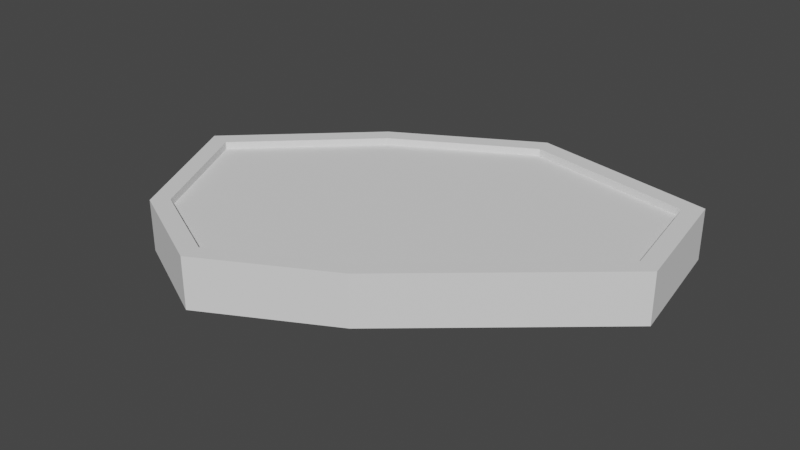 # Source: Obs3.blend  (saved by Blender 4.1.24; exported with 4.5.12 LTS)
import bpy
from mathutils import Matrix  # noqa: F401  (used for matrix-valued properties, if any)

bpy.ops.wm.read_factory_settings(use_empty=True)
scene = bpy.context.scene
scene.name = 'Scene'

# ---- collections
col_collection = bpy.data.collections.new('Collection'); scene.collection.children.link(col_collection)

# ---- world
world_world = bpy.data.worlds.new('World'); scene.world = world_world
world_world.use_nodes = True; world_world.node_tree.nodes.clear()
_N = world_world.node_tree.nodes; _L = world_world.node_tree.links
n0 = _N.new('ShaderNodeOutputWorld'); n0.name = 'World Output'; n0.location = (300, 300)
n1 = _N.new('ShaderNodeBackground'); n1.name = 'Background'; n1.location = (10, 300)
n1.inputs[0].default_value = (0.05088, 0.05088, 0.05088, 1.0)
_L.new(n1.outputs[0], n0.inputs[0])
n0.is_active_output = True
world_world.color = (0.05088, 0.05088, 0.05088)
world_world.use_sun_shadow = False
world_world.sun_shadow_jitter_overblur = 0.0

# ---- meshes
me_plane_001 = bpy.data.meshes.new('Plane.001')
me_plane_001.from_pydata([(-1.0, -1.0, 0.0), (1.032, 2.424, 0.0), (-0.3924, 1.62, 0.0), (-1.69, 0.3923, 0.0), (2.943, 2.051, 0.0), (3.158, 0.7594, 0.0), (1.285, -0.8481, 0.0), (0.0316, -1.513, 0.0), (-1.474, 0.3539, 0.5161), (-0.2872, 1.478, 0.5161), (1.062, 2.239, 0.5161), (2.789, 1.901, 0.5161), (-0.8687, -0.8688, 0.5161), (2.968, 0.8283, 0.5161), (1.185, -0.7019, 0.5161), (0.02899, -1.315, 0.5161), (-1.69, 0.3923, 0.5161), (-0.3924, 1.62, 0.5161), (1.032, 2.424, 0.5161), (2.943, 2.051, 0.5161), (-1.0, -1.0, 0.5161), (3.158, 0.7594, 0.5161), (1.285, -0.8481, 0.5161), (0.0316, -1.513, 0.5161), (-1.474, 0.3539, 0.4411), (1.185, -0.7019, 0.4411), (-0.2872, 1.478, 0.4411), (2.968, 0.8283, 0.4411), (1.062, 2.239, 0.4411), (2.789, 1.901, 0.4411), (-0.8687, -0.8688, 0.4411), (0.02899, -1.315, 0.4411)], [], [(0, 3, 6, 7), (3, 2, 5, 6), (1, 4, 5, 2), (12, 15, 31, 30), (9, 8, 24, 26), (10, 9, 26, 28), (0, 7, 23, 20), (6, 5, 21, 22), (3, 0, 20, 16), (4, 1, 18, 19), (7, 6, 22, 23), (5, 4, 19, 21), (1, 2, 17, 18), (2, 3, 16, 17), (8, 9, 17, 16), (10, 11, 19, 18), (9, 10, 18, 17), (12, 8, 16, 20), (11, 13, 21, 19), (13, 14, 22, 21), (14, 15, 23, 22), (15, 12, 20, 23), (30, 31, 25, 24), (24, 25, 27, 26), (28, 26, 27, 29), (14, 13, 27, 25), (8, 12, 30, 24), (11, 10, 28, 29), (15, 14, 25, 31), (13, 11, 29, 27)])
_uv = me_plane_001.uv_layers.new(name='UVMap')
_uv.uv.foreach_set('vector', [0.0, 0.0, 0.0, 0.0, 0.0, 0.0, 0.0, 0.0, 0.0, 0.0, 0.0, 0.0, 0.0, 0.0, 0.0, 0.0, 0.0, 0.0, 0.0, 0.0, 0.0, 0.0, 0.0, 0.0, 0.0, 0.0, 0.0, 0.0, 0.0, 0.0, 0.0, 0.0, 0.0, 0.0, 0.0, 0.0, 0.0, 0.0, 0.0, 0.0, 0.0, 0.0, 0.0, 0.0, 0.0, 0.0, 0.0, 0.0, 0.0, 0.0, 0.0, 0.0, 0.0, 0.0, 0.0, 0.0, 0.0, 0.0, 0.0, 0.0, 0.0, 0.0, 0.0, 0.0, 0.0, 0.0, 0.0, 0.0, 0.0, 0.0, 0.0, 0.0, 0.0, 0.0, 0.0, 0.0, 0.0, 0.0, 0.0, 0.0, 0.0, 0.0, 0.0, 0.0, 0.0, 0.0, 0.0, 0.0, 0.0, 0.0, 0.0, 0.0, 0.0, 0.0, 0.0, 0.0, 0.0, 0.0, 0.0, 0.0, 0.0, 0.0, 0.0, 0.0, 0.0, 0.0, 0.0, 0.0, 0.0, 0.0, 0.0, 0.0, 0.0, 0.0, 0.0, 0.0, 0.0, 0.0, 0.0, 0.0, 0.0, 0.0, 0.0, 0.0, 0.0, 0.0, 0.0, 0.0, 0.0, 0.0, 0.0, 0.0, 0.0, 0.0, 0.0, 0.0, 0.0, 0.0, 0.0, 0.0, 0.0, 0.0, 0.0, 0.0, 0.0, 0.0, 0.0, 0.0, 0.0, 0.0, 0.0, 0.0, 0.0, 0.0, 0.0, 0.0, 0.0, 0.0, 0.0, 0.0, 0.0, 0.0, 0.0, 0.0, 0.0, 0.0, 0.0, 0.0, 0.0, 0.0, 0.0, 0.0, 0.0, 0.0, 0.0, 0.0, 0.0, 0.0, 0.0, 0.0, 0.0, 0.0, 0.0, 0.0, 0.0, 0.0, 0.0, 0.0, 0.0, 0.0, 0.0, 0.0, 0.0, 0.0, 0.0, 0.0, 0.0, 0.0, 0.0, 0.0, 0.0, 0.0, 0.0, 0.0, 0.0, 0.0, 0.0, 0.0, 0.0, 0.0, 0.0, 0.0, 0.0, 0.0, 0.0, 0.0, 0.0, 0.0, 0.0, 0.0, 0.0, 0.0, 0.0, 0.0, 0.0, 0.0, 0.0, 0.0, 0.0, 0.0, 0.0, 0.0, 0.0, 0.0, 0.0, 0.0, 0.0, 0.0, 0.0, 0.0])
me_plane_001.update()

# ---- objects
ob_plane = bpy.data.objects.new('Plane', me_plane_001)

# ---- transforms, parenting, visibility, modifiers, constraints
ob_plane.location = (0.0, 0.0, 0.0)

# ---- collection membership
col_collection.objects.link(ob_plane)

# ---- scene / render settings (as saved in the file)
scene.frame_start = 1; scene.frame_end = 250; scene.frame_set(1)
scene.render.engine = 'BLENDER_EEVEE_NEXT'
scene.cycles.sampling_pattern = 'TABULATED_SOBOL'
scene.eevee.ray_tracing_options.trace_max_roughness = 0.0
scene.view_settings.view_transform = 'Filmic'
bpy.context.view_layer.update()

# ---- added for rendering (the .blend has no active camera and no usable light): camera, sun
cam_auto = bpy.data.cameras.new('AutoCamera')
cam_auto.lens = 50.0
cam_auto.sensor_width = 36.0
cam_auto.clip_end = 1000.0
ob_auto_camera = bpy.data.objects.new('AutoCamera', cam_auto)
scene.collection.objects.link(ob_auto_camera)
ob_auto_camera.location = (6.53171, -6.50149, 4.89613)
ob_auto_camera.rotation_euler = (1.09748, -7.21219e-08, 0.694738)
scene.camera = ob_auto_camera
light_auto_sun = bpy.data.lights.new('AutoSun', 'SUN')
light_auto_sun.energy = 3.0
light_auto_sun.angle = 0.0523599
ob_auto_sun = bpy.data.objects.new('AutoSun', light_auto_sun)
scene.collection.objects.link(ob_auto_sun)
ob_auto_sun.rotation_euler = (0.872665, 0.174533, 0.523599)
bpy.context.view_layer.update()
